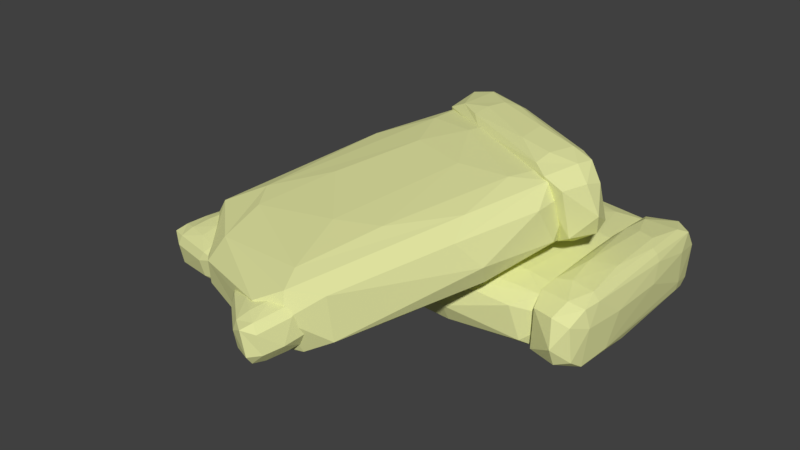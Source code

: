 # Source: sack_of_grain_v1-4.blend  (saved by Blender 2.79.0; exported with 4.5.12 LTS)
import bpy
from mathutils import Matrix  # noqa: F401  (used for matrix-valued properties, if any)

bpy.ops.wm.read_factory_settings(use_empty=True)
scene = bpy.context.scene
scene.name = 'Scene'

# ---- collections
col_collection_1 = bpy.data.collections.new('Collection 1'); scene.collection.children.link(col_collection_1)

# ---- materials (node trees are filled in below, after node groups)
mat_material_004 = bpy.data.materials.new('Material.004')
mat_material_004.alpha_threshold = 0.0
mat_material_004.use_transparent_shadow = False
mat_material_004.diffuse_color = (0.7605, 0.7835, 0.3564, 1.0)
mat_material_004.roughness = 0.5

# ---- material node trees

# ---- world
world_world = bpy.data.worlds.new('World'); scene.world = world_world
world_world.color = (0.05088, 0.05088, 0.05088)
world_world.use_sun_shadow = False
world_world.sun_shadow_jitter_overblur = 0.0
world_world.cycles.sampling_method = 'MANUAL'

# ---- meshes
me_cube_009 = bpy.data.meshes.new('Cube.009')
me_cube_009.from_pydata([(-0.7347, -0.7622, -2.032), (-0.4608, -0.7652, 2.103), (-0.7418, -0.5224, -2.283), (-0.7326, 0.8064, -1.725), (-0.4585, 0.7354, -2.182), (-0.4466, -0.619, 2.163), (-0.459, -0.7638, -2.115), (-0.7336, -0.7383, 2.211), (-0.4473, -0.2168, -2.329), (-0.4483, 0.2188, 2.381), (-0.6391, -0.7944, -2.332), (-0.5534, -0.7909, 2.377), (-0.6582, -0.2625, 2.85), (-0.5368, -0.3181, -2.808), (-0.7083, -0.8988, -1.451), (-0.5561, -0.9914, -0.3642), (-0.4282, -0.5071, -1.747), (-0.7635, 0.5071, -1.747), (-0.5547, -0.927, -1.726), (-0.732, 0.7686, 2.152), (-0.4559, 0.7498, 2.107), (-0.7448, -0.7983, 0.7088), (-0.7527, 0.226, 2.25), (-0.6391, 0.7944, -2.332), (-0.552, 0.8405, 2.249), (-0.5766, -0.9424, 1.682), (-0.4106, 0.1073, 0.658), (-0.623, 0.9813, -0.4029), (-0.5341, 0.8883, -1.874), (-0.7809, 0.213, -0.3642), (-0.7374, 0.6887, -2.205), (-0.4782, -0.4981, -2.562), (-0.4744, -0.8757, -1.425), (-0.4242, 0.5783, -1.111), (-0.5196, 0.9541, -0.9254), (-0.707, 0.9151, -0.9081), (-0.7674, -0.5783, -1.111), (-0.7767, 0.2119, 1.187), (-0.758, -0.5783, -1.792), (-0.706, 0.9046, 1.2), (-0.655, 0.9122, -1.722), (-0.459, 0.8064, -1.725), (-0.427, 0.5903, 1.2), (-0.4281, 0.2039, 1.921), (-0.4336, 0.5783, -1.792), (-0.4856, -0.9046, 1.2), (-0.5688, 0.3802, -2.795), (-0.4854, 0.4162, -2.616), (-0.7133, 0.2219, -2.638), (-0.6997, -0.6002, -2.555), (-0.6229, 0.3802, 2.833), (-0.708, 0.3874, 2.66), (-0.4783, 0.2219, 2.676), (-0.5284, 0.3432, 2.815), (-0.492, -0.6002, 2.593), (-0.6245, -0.5775, 2.719), (-0.5352, -0.6356, -2.591), (-0.7026, -0.8949, 1.617), (-0.4368, -0.7458, 0.7548), (-0.4143, -0.3866, 0.6836), (-0.4566, 0.8516, 0.7548), (-0.5563, 0.9689, 1.187), (-0.7548, 0.7458, 0.7548), (-0.7146, -0.5915, 2.526), (-0.5189, -0.2008, 2.811), (-0.4912, 0.6502, 2.523), (-0.6886, 0.6301, 2.6), (-0.6743, 0.5944, -2.611), (-0.5031, 0.6301, -2.562), (-0.7613, -0.589, 1.639), (-0.6661, -2.403e-07, -2.816)], [], [(47, 8, 31), (3, 35, 40), (68, 47, 46), (68, 4, 47), (67, 48, 30), (49, 10, 0), (70, 13, 49), (66, 51, 50), (54, 11, 1), (27, 61, 34), (26, 43, 59), (22, 63, 51), (53, 12, 64), (24, 65, 20), (48, 2, 30), (15, 14, 18), (14, 0, 10), (32, 15, 18), (6, 18, 10), (1, 45, 58), (45, 15, 32), (16, 6, 8), (4, 44, 8), (20, 42, 60), (42, 26, 33), (27, 34, 40), (28, 4, 23), (34, 41, 28), (19, 39, 62), (17, 30, 2), (0, 38, 2), (7, 69, 21), (7, 22, 69), (36, 29, 17), (62, 3, 17), (35, 27, 40), (43, 26, 42), (33, 26, 16), (58, 6, 16), (47, 31, 13), (46, 70, 67), (31, 6, 56), (31, 56, 13), (57, 7, 21), (59, 5, 58), (54, 55, 11), (50, 12, 53), (49, 56, 10), (46, 13, 70), (38, 36, 17), (20, 9, 43), (44, 33, 16), (1, 11, 25), (46, 47, 13), (68, 46, 67), (48, 70, 49), (50, 51, 12), (53, 65, 66, 50), (53, 64, 52), (65, 53, 52), (55, 54, 64, 12), (52, 64, 54), (11, 55, 63, 7), (7, 57, 25, 11), (22, 7, 63), (56, 6, 10), (57, 14, 15, 25), (43, 9, 5), (29, 37, 62), (34, 61, 60), (59, 43, 5), (54, 5, 9, 52), (14, 57, 21), (51, 63, 12), (12, 63, 55), (9, 20, 65, 52), (5, 54, 1), (24, 66, 65), (33, 44, 41, 60), (24, 19, 66), (2, 48, 49), (2, 49, 0), (23, 68, 67), (23, 67, 30), (67, 70, 48), (23, 4, 68), (18, 14, 10), (6, 58, 32), (6, 32, 18), (1, 25, 45), (58, 45, 32), (45, 25, 15), (26, 59, 16), (40, 23, 30, 3), (4, 41, 44), (8, 44, 16), (20, 43, 42), (60, 42, 33), (40, 34, 28), (28, 41, 4), (3, 62, 35), (27, 35, 39, 61), (23, 40, 28), (62, 39, 35), (36, 38, 0, 21), (17, 3, 30), (29, 36, 69, 37), (2, 38, 17), (21, 69, 36), (61, 39, 19, 24), (69, 22, 37), (29, 62, 17), (20, 60, 61, 24), (22, 51, 66, 19), (34, 60, 41), (59, 58, 16), (14, 21, 0), (47, 4, 8), (49, 13, 56), (8, 6, 31), (58, 5, 1), (19, 62, 37, 22)])
me_cube_009.materials.append(mat_material_004)
me_cube_009.use_remesh_preserve_volume = False
me_cube_009.use_remesh_preserve_attributes = False
me_cube_009.use_mirror_vertex_groups = False
me_cube_009.update()
me_cube_008 = bpy.data.meshes.new('Cube.008')
me_cube_008.from_pydata([(3.185, 0.3878, 1.148), (3.244, 0.7755, 1.175), (3.238, 0.77, -1.17), (2.975, 0.2088, 0.9089), (2.973, 0.2241, -0.8688), (2.877, 0.8037, -1.118), (3.082, 0.2806, -1.092), (2.973, 0.1848, -0.3564), (3.19, 0.377, -0.4457), (3.256, 0.7871, -0.5043), (2.944, 0.3527, 1.088), (2.884, 0.6805, -1.161), (3.056, 0.8094, 1.328), (3.056, 0.8094, -1.259), (2.908, 0.3544, -0.3959), (3.098, 0.2296, 0.01971), (3.046, 0.8757, -0.5357), (3.069, 0.545, 1.542), (3.069, 0.545, -1.474), (3.192, 0.4174, -1.157), (3.021, 0.2311, -0.9927), (3.141, 0.3397, 1.22), (3.239, 0.6953, 1.318), (2.872, 0.8101, 1.169), (2.945, 0.8174, 1.288), (3.168, 0.7918, -1.25), (3.242, 0.6871, -1.254), (3.141, 0.3397, -1.152), (3.032, 0.2337, 1.077), (3.21, 0.5127, 1.339), (2.885, 0.6893, 1.22), (2.857, 0.831, -0.4671), (3.168, 0.7918, 1.318), (2.945, 0.8174, -1.219), (3.251, 0.5421, -0.3431), (3.273, 0.6831, -0.6719), (2.847, 0.6796, -0.4836), (2.908, 0.3765, 0.6105), (3.026, 0.1666, -0.3811), (3.107, 0.2505, -0.6156), (3.104, 0.2482, 0.6749), (2.932, 0.8798, -0.5149), (3.174, 0.8414, -0.5082), (3.062, 0.6967, 1.543), (3.076, 0.3934, 1.427), (3.157, 0.5664, 1.543), (2.981, 0.5237, 1.427), (3.062, 0.6967, -1.474), (3.076, 0.3934, -1.358), (2.981, 0.5237, -1.358), (3.157, 0.5664, -1.474), (3.148, 0.4359, -1.388), (3.004, 0.3531, -1.232), (2.959, 0.6946, -1.388), (3.004, 0.3531, 1.3), (3.148, 0.4359, 1.457), (3.165, 0.6966, 1.524), (3.126, 0.8491, 0.8223), (3.026, 0.1781, 0.6162), (2.853, 0.6921, 0.7182), (3.247, 0.5554, 0.7844), (3.277, 0.7017, 0.6196), (2.936, 0.8695, 0.773), (2.959, 0.6946, 1.457), (3.165, 0.6966, -1.455)], [], [(61, 9, 35), (38, 15, 39), (28, 40, 58), (25, 64, 26, 2), (54, 10, 46), (27, 19, 51), (28, 54, 44), (57, 16, 42), (6, 39, 27), (14, 4, 11), (61, 1, 9), (26, 64, 50), (24, 63, 30, 23), (10, 37, 59, 30), (62, 24, 23), (40, 21, 0), (37, 10, 3), (61, 22, 1), (12, 32, 56, 43), (39, 15, 8), (32, 12, 57), (17, 45, 55, 44), (13, 33, 53, 47), (49, 52, 48, 18), (26, 50, 51, 19), (18, 48, 51, 50), (48, 6, 27, 51), (11, 4, 52, 49), (52, 20, 6, 48), (20, 52, 4), (33, 5, 11, 53), (53, 49, 18, 47), (49, 53, 11), (46, 17, 44, 54), (10, 54, 28, 3), (29, 0, 21, 55), (55, 45, 29), (44, 55, 21, 28), (32, 1, 22, 56), (56, 22, 29, 45), (43, 56, 45, 17), (42, 9, 1, 57), (16, 13, 25, 42), (1, 32, 57), (42, 25, 2, 9), (5, 33, 41, 31), (33, 13, 16, 41), (15, 38, 58, 40), (38, 7, 3, 58), (39, 6, 20, 38), (3, 28, 58), (38, 20, 4, 7), (19, 27, 39, 8), (37, 14, 36, 59), (59, 36, 31, 23), (36, 11, 5, 31), (23, 30, 59), (36, 14, 11), (34, 8, 0, 60), (14, 7, 4), (35, 26, 19, 34), (0, 29, 60), (2, 26, 35, 9), (19, 8, 34), (22, 61, 60, 29), (34, 61, 35), (34, 60, 61), (3, 7, 14, 37), (8, 15, 40, 0), (23, 31, 41, 62), (28, 21, 40), (62, 41, 16, 57), (24, 62, 57, 12), (12, 43, 63, 24), (63, 43, 17, 46), (30, 63, 46, 10), (13, 47, 64, 25), (47, 18, 50, 64)])
me_cube_008.materials.append(mat_material_004)
me_cube_008.use_remesh_preserve_volume = False
me_cube_008.use_remesh_preserve_attributes = False
me_cube_008.use_mirror_vertex_groups = False
me_cube_008.update()
me_cube_007 = bpy.data.meshes.new('Cube.007')
me_cube_007.from_pydata([(3.216, -0.3679, 1.148), (3.275, -0.7556, 1.175), (3.269, -0.7501, -1.17), (3.006, -0.1888, 0.9089), (3.004, -0.2042, -0.8688), (2.908, -0.7838, -1.118), (3.112, -0.2607, -1.092), (3.004, -0.1649, -0.3564), (3.221, -0.3571, -0.4457), (3.287, -0.7672, -0.5043), (2.975, -0.3327, 1.088), (2.915, -0.6606, -1.161), (3.087, -0.7895, 1.328), (3.087, -0.7895, -1.259), (2.939, -0.3344, -0.3959), (3.129, -0.2097, 0.01971), (3.077, -0.8558, -0.5357), (3.1, -0.5251, 1.542), (3.1, -0.5251, -1.474), (3.223, -0.3975, -1.157), (3.052, -0.2112, -0.9927), (3.172, -0.3198, 1.22), (3.27, -0.6754, 1.318), (2.903, -0.7902, 1.169), (2.976, -0.7975, 1.288), (3.199, -0.7719, -1.25), (3.273, -0.6672, -1.254), (3.172, -0.3198, -1.152), (3.063, -0.2137, 1.077), (3.241, -0.4928, 1.339), (2.916, -0.6694, 1.22), (2.888, -0.8111, -0.4671), (3.199, -0.7719, 1.318), (2.976, -0.7975, -1.219), (3.282, -0.5222, -0.3431), (3.304, -0.6632, -0.6719), (2.878, -0.6597, -0.4836), (2.939, -0.3566, 0.6105), (3.057, -0.1467, -0.3811), (3.138, -0.2306, -0.6156), (3.134, -0.2283, 0.6749), (2.963, -0.8599, -0.5149), (3.205, -0.8215, -0.5082), (3.093, -0.6768, 1.543), (3.107, -0.3734, 1.427), (3.188, -0.5465, 1.543), (3.012, -0.5038, 1.427), (3.093, -0.6768, -1.474), (3.107, -0.3734, -1.358), (3.012, -0.5038, -1.358), (3.188, -0.5465, -1.474), (3.179, -0.416, -1.388), (3.035, -0.3331, -1.232), (2.989, -0.6747, -1.388), (3.035, -0.3331, 1.3), (3.179, -0.416, 1.457), (3.196, -0.6767, 1.524), (3.157, -0.8291, 0.8223), (3.057, -0.1582, 0.6162), (2.884, -0.6722, 0.7182), (3.278, -0.5355, 0.7844), (3.307, -0.6818, 0.6196), (2.967, -0.8496, 0.773), (2.989, -0.6747, 1.457), (3.196, -0.6767, -1.455)], [], [(61, 9, 35), (38, 15, 39), (28, 40, 58), (25, 64, 26, 2), (54, 10, 46), (27, 19, 51), (28, 54, 44), (57, 16, 42), (6, 39, 27), (14, 4, 11), (61, 1, 9), (26, 64, 50), (24, 63, 30, 23), (10, 37, 59, 30), (62, 24, 23), (40, 21, 0), (37, 10, 3), (61, 22, 1), (12, 32, 56, 43), (39, 15, 8), (32, 12, 57), (17, 45, 55, 44), (13, 33, 53, 47), (49, 52, 48, 18), (26, 50, 51, 19), (18, 48, 51, 50), (48, 6, 27, 51), (11, 4, 52, 49), (52, 20, 6, 48), (20, 52, 4), (33, 5, 11, 53), (53, 49, 18, 47), (49, 53, 11), (46, 17, 44, 54), (10, 54, 28, 3), (29, 0, 21, 55), (55, 45, 29), (44, 55, 21, 28), (32, 1, 22, 56), (56, 22, 29, 45), (43, 56, 45, 17), (42, 9, 1, 57), (16, 13, 25, 42), (1, 32, 57), (42, 25, 2, 9), (5, 33, 41, 31), (33, 13, 16, 41), (15, 38, 58, 40), (38, 7, 3, 58), (39, 6, 20, 38), (3, 28, 58), (38, 20, 4, 7), (19, 27, 39, 8), (37, 14, 36, 59), (59, 36, 31, 23), (36, 11, 5, 31), (23, 30, 59), (36, 14, 11), (34, 8, 0, 60), (14, 7, 4), (35, 26, 19, 34), (0, 29, 60), (2, 26, 35, 9), (19, 8, 34), (22, 61, 60, 29), (34, 61, 35), (34, 60, 61), (3, 7, 14, 37), (8, 15, 40, 0), (23, 31, 41, 62), (28, 21, 40), (62, 41, 16, 57), (24, 62, 57, 12), (12, 43, 63, 24), (63, 43, 17, 46), (30, 63, 46, 10), (13, 47, 64, 25), (47, 18, 50, 64)])
me_cube_007.materials.append(mat_material_004)
me_cube_007.use_remesh_preserve_volume = False
me_cube_007.use_remesh_preserve_attributes = False
me_cube_007.use_mirror_vertex_groups = False
me_cube_007.update()
me_cube_000 = bpy.data.meshes.new('Cube.000')
me_cube_000.from_pydata([(-0.7442, -0.7622, -1.904), (0.7233, -0.7652, 1.968), (-0.7818, -0.5224, -2.14), (-0.7326, 0.8064, -1.617), (0.7354, 0.7354, -2.045), (0.7993, -0.619, 2.024), (0.7327, -0.7638, -1.982), (-0.7383, -0.7383, 2.07), (0.7953, -0.2168, -2.183), (0.7905, 0.2188, 2.228), (-0.2321, -0.7944, -2.185), (0.227, -0.7909, 2.225), (-0.3343, -0.2625, 2.667), (0.3163, -0.3181, -2.631), (-0.6027, -0.8988, -1.36), (0.213, -0.9914, -0.3425), (0.8981, -0.5071, -1.637), (-0.8981, 0.5071, -1.637), (0.2202, -0.927, -1.618), (-0.7297, 0.7686, 2.014), (0.7498, 0.7498, 1.971), (-0.7983, -0.7983, 0.6624), (-0.8406, 0.226, 2.105), (-0.2321, 0.7944, -2.185), (0.2346, 0.8405, 2.105), (0.1031, -0.9424, 1.574), (0.9919, 0.1073, 0.6148), (-0.1457, 0.9813, -0.3787), (0.3308, 0.8883, -1.756), (-0.9914, 0.213, -0.3425), (-0.7586, 0.6887, -2.066), (0.6301, -0.4981, -2.4), (0.6506, -0.8757, -1.336), (0.9193, 0.5783, -1.042), (0.4081, 0.9541, -0.868), (-0.5954, 0.9151, -0.8518), (-0.9193, -0.5783, -1.042), (-0.9689, 0.2119, 1.11), (-0.8689, -0.5783, -1.679), (-0.5903, 0.9046, 1.123), (-0.3169, 0.9122, -1.614), (0.7326, 0.8064, -1.617), (0.9046, 0.5903, 1.123), (0.8984, 0.2039, 1.798), (0.8689, 0.5783, -1.679), (0.5903, -0.9046, 1.123), (0.1449, 0.3802, -2.619), (0.5913, 0.4162, -2.451), (-0.6295, 0.2219, -2.472), (-0.5563, -0.6002, -2.394), (-0.1449, 0.3802, 2.652), (-0.6009, 0.3874, 2.49), (0.6295, 0.2219, 2.505), (0.361, 0.3432, 2.635), (0.5563, -0.6002, 2.427), (-0.1537, -0.5775, 2.545), (0.3248, -0.6356, -2.428), (-0.5718, -0.8949, 1.513), (0.8516, -0.7458, 0.7055), (0.9724, -0.3866, 0.6388), (0.7458, 0.8516, 0.7055), (0.2119, 0.9689, 1.11), (-0.8516, 0.7458, 0.7055), (-0.6362, -0.5915, 2.365), (0.4118, -0.2008, 2.631), (0.5603, 0.6502, 2.361), (-0.4969, 0.6301, 2.434), (-0.4202, 0.5944, -2.446), (0.4969, 0.6301, -2.401), (-0.8866, -0.589, 1.533), (-0.3763, -2.328e-07, -2.639)], [], [(47, 8, 31), (3, 35, 40), (68, 47, 46), (68, 4, 47), (67, 48, 30), (49, 10, 0), (70, 13, 49), (66, 51, 50), (54, 11, 1), (27, 61, 34), (26, 43, 59), (22, 63, 51), (53, 12, 64), (24, 65, 20), (48, 2, 30), (15, 14, 18), (14, 0, 10), (32, 15, 18), (6, 18, 10), (1, 45, 58), (45, 15, 32), (16, 6, 8), (4, 44, 8), (20, 42, 60), (42, 26, 33), (27, 34, 40), (28, 4, 23), (34, 41, 28), (19, 39, 62), (17, 30, 2), (0, 38, 2), (7, 69, 21), (7, 22, 69), (36, 29, 17), (62, 3, 17), (35, 27, 40), (43, 26, 42), (33, 26, 16), (58, 6, 16), (47, 31, 13), (46, 70, 67), (31, 6, 56), (31, 56, 13), (57, 7, 21), (59, 5, 58), (54, 55, 11), (50, 12, 53), (49, 56, 10), (46, 13, 70), (38, 36, 17), (20, 9, 43), (44, 33, 16), (1, 11, 25), (46, 47, 13), (68, 46, 67), (48, 70, 49), (50, 51, 12), (53, 65, 66, 50), (53, 64, 52), (65, 53, 52), (55, 54, 64, 12), (52, 64, 54), (11, 55, 63, 7), (7, 57, 25, 11), (22, 7, 63), (56, 6, 10), (57, 14, 15, 25), (43, 9, 5), (29, 37, 62), (34, 61, 60), (59, 43, 5), (54, 5, 9, 52), (14, 57, 21), (51, 63, 12), (12, 63, 55), (9, 20, 65, 52), (5, 54, 1), (24, 66, 65), (33, 44, 41, 60), (24, 19, 66), (2, 48, 49), (2, 49, 0), (23, 68, 67), (23, 67, 30), (67, 70, 48), (23, 4, 68), (18, 14, 10), (6, 58, 32), (6, 32, 18), (1, 25, 45), (58, 45, 32), (45, 25, 15), (26, 59, 16), (40, 23, 30, 3), (4, 41, 44), (8, 44, 16), (20, 43, 42), (60, 42, 33), (40, 34, 28), (28, 41, 4), (3, 62, 35), (27, 35, 39, 61), (23, 40, 28), (62, 39, 35), (36, 38, 0, 21), (17, 3, 30), (29, 36, 69, 37), (2, 38, 17), (21, 69, 36), (61, 39, 19, 24), (69, 22, 37), (29, 62, 17), (20, 60, 61, 24), (22, 51, 66, 19), (34, 60, 41), (59, 58, 16), (14, 21, 0), (47, 4, 8), (49, 13, 56), (8, 6, 31), (58, 5, 1), (19, 62, 37, 22)])
me_cube_000.materials.append(mat_material_004)
me_cube_000.use_remesh_preserve_volume = False
me_cube_000.use_remesh_preserve_attributes = False
me_cube_000.use_mirror_vertex_groups = False
me_cube_000.update()
me_cube_006 = bpy.data.meshes.new('Cube.006')
me_cube_006.from_pydata([(0.7059, -0.7622, -2.032), (0.9798, -0.7652, 2.103), (0.6989, -0.5224, -2.283), (0.708, 0.8064, -1.725), (0.9821, 0.7354, -2.182), (0.994, -0.619, 2.163), (0.9816, -0.7638, -2.115), (0.707, -0.7383, 2.211), (0.9933, -0.2168, -2.329), (0.9924, 0.2188, 2.381), (0.8015, -0.7944, -2.332), (0.8872, -0.7909, 2.377), (0.7824, -0.2625, 2.85), (0.9038, -0.3181, -2.808), (0.7323, -0.8988, -1.451), (0.8846, -0.9914, -0.3642), (1.012, -0.5071, -1.747), (0.8859, -0.927, -1.726), (0.7086, 0.7686, 2.152), (0.9848, 0.7498, 2.107), (0.8015, 0.7944, -2.332), (0.8886, 0.8405, 2.249), (0.864, -0.9424, 1.682), (1.03, 0.1073, 0.658), (0.8176, 0.9813, -0.4029), (0.9065, 0.8883, -1.874), (0.7032, 0.6887, -2.205), (0.9624, -0.4981, -2.562), (0.9663, -0.8757, -1.425), (1.016, 0.5783, -1.111), (0.921, 0.9541, -0.9254), (0.7336, 0.9151, -0.9081), (0.7346, 0.9046, 1.2), (0.7856, 0.9122, -1.722), (0.9816, 0.8064, -1.725), (1.014, 0.5903, 1.2), (1.013, 0.2039, 1.921), (1.007, 0.5783, -1.792), (0.955, -0.9046, 1.2), (0.8719, 0.3802, -2.795), (0.9552, 0.4162, -2.616), (0.7273, 0.2219, -2.638), (0.7409, -0.6002, -2.555), (0.8177, 0.3802, 2.833), (0.7326, 0.3874, 2.66), (0.9623, 0.2219, 2.676), (0.9122, 0.3432, 2.815), (0.9487, -0.6002, 2.593), (0.8161, -0.5775, 2.719), (0.9054, -0.6356, -2.591), (0.7381, -0.8949, 1.617), (1.004, -0.7458, 0.7548), (1.026, -0.3866, 0.6836), (0.984, 0.8516, 0.7548), (0.8844, 0.9689, 1.187), (0.726, -0.5915, 2.526), (0.9217, -0.2008, 2.811), (0.9494, 0.6502, 2.523), (0.752, 0.6301, 2.6), (0.7664, 0.5944, -2.611), (0.9376, 0.6301, -2.562), (0.7745, -2.923e-07, -2.816), (-1.033, 0.8037, -1.118), (-0.9661, 0.3527, 1.088), (-1.026, 0.6805, -1.161), (-0.8536, 0.8094, 1.328), (-0.8536, 0.8094, -1.259), (-1.002, 0.3544, -0.3959), (-0.8643, 0.8757, -0.5357), (-0.841, 0.545, 1.542), (-1.038, 0.8101, 1.169), (-0.965, 0.8174, 1.288), (-1.025, 0.6893, 1.22), (-1.053, 0.831, -0.4671), (-0.965, 0.8174, -1.219), (-1.063, 0.6796, -0.4836), (-1.002, 0.3765, 0.6105), (-0.9776, 0.8798, -0.5148), (-0.7361, 0.8414, -0.5082), (-0.8482, 0.6967, 1.543), (-0.9293, 0.5237, 1.427), (-0.8482, 0.6967, -1.474), (-0.9293, 0.5237, -1.358), (-0.9514, 0.6946, -1.388), (-0.7836, 0.8491, 0.8223), (-1.057, 0.6921, 0.7182), (-0.9738, 0.8695, 0.773), (-0.9514, 0.6946, 1.457), (-1.002, -0.7838, -1.118), (-0.9352, -0.3327, 1.088), (-0.9949, -0.6606, -1.161), (-0.8227, -0.7895, 1.328), (-0.8227, -0.7895, -1.259), (-0.971, -0.3344, -0.3959), (-0.8334, -0.8558, -0.5357), (-1.007, -0.7902, 1.169), (-0.9341, -0.7975, 1.288), (-0.9942, -0.6694, 1.22), (-1.022, -0.8111, -0.4671), (-0.9341, -0.7975, -1.219), (-1.032, -0.6597, -0.4836), (-0.9707, -0.3566, 0.6105), (-0.9467, -0.8599, -0.5148), (-0.8984, -0.5038, 1.427), (-0.8984, -0.5038, -1.358), (-0.9205, -0.6747, -1.388), (-0.7527, -0.8291, 0.8223), (-1.026, -0.6722, 0.7182), (-0.9429, -0.8496, 0.773), (-0.9205, -0.6747, 1.457), (-0.7442, -0.7622, -1.904), (-0.7818, -0.5224, -2.14), (-0.7326, 0.8064, -1.617), (-0.7383, -0.7383, 2.07), (-0.2321, -0.7944, -2.185), (0.227, -0.7909, 2.225), (-0.3343, -0.2625, 2.667), (0.3163, -0.3181, -2.631), (-0.6027, -0.8988, -1.36), (0.213, -0.9914, -0.3425), (-0.8981, 0.5071, -1.637), (0.2202, -0.927, -1.618), (-0.7297, 0.7686, 2.014), (-0.8406, 0.226, 2.105), (-0.2321, 0.7944, -2.185), (0.2346, 0.8405, 2.105), (0.1031, -0.9424, 1.574), (-0.1457, 0.9813, -0.3787), (0.3308, 0.8883, -1.756), (-0.9914, 0.213, -0.3425), (-0.7586, 0.6887, -2.066), (0.6301, -0.4981, -2.4), (0.6506, -0.8757, -1.336), (0.4081, 0.9541, -0.868), (-0.5954, 0.9151, -0.8518), (-0.9689, 0.2119, 1.11), (-0.8689, -0.5783, -1.679), (-0.5903, 0.9046, 1.123), (-0.3169, 0.9122, -1.614), (0.5903, -0.9046, 1.123), (0.1449, 0.3802, -2.619), (0.5913, 0.4162, -2.451), (-0.6295, 0.2219, -2.472), (-0.5563, -0.6002, -2.394), (-0.1449, 0.3802, 2.652), (-0.6009, 0.3874, 2.49), (0.6295, 0.2219, 2.505), (0.361, 0.3432, 2.635), (0.5563, -0.6002, 2.427), (-0.1537, -0.5775, 2.545), (0.3248, -0.6356, -2.428), (-0.5718, -0.8949, 1.513), (0.2119, 0.9689, 1.11), (-0.6362, -0.5915, 2.365), (0.4118, -0.2008, 2.631), (0.5603, 0.6502, 2.361), (-0.4969, 0.6301, 2.434), (-0.4202, 0.5944, -2.446), (0.4969, 0.6301, -2.401), (-0.8866, -0.589, 1.533), (-0.3763, -2.328e-07, -2.639), (-0.9433, -0.2628, -0.3792), (-0.9441, -0.2806, -0.5914), (-0.9411, -0.3389, -0.8306), (-0.9317, -0.3361, -0.9533), (-0.7213, -0.8258, -0.5117), (-0.7499, -0.7781, -1.253), (-0.9159, -0.4021, -1.139), (-0.897, -0.4932, -1.35), (-0.8178, -0.6885, -1.452), (-0.7575, -0.7711, -1.271), (-0.8958, -0.5044, -1.361), (-0.8917, -0.5783, -1.391), (-0.8269, -0.6766, -1.466), (-0.9237, -0.2801, 1.022), (-0.9297, -0.2538, 0.7934), (-0.7382, -0.8268, 0.4162), (-0.7395, -0.8285, 0.05436), (-0.742, -0.8224, 0.8546), (-0.9167, -0.3329, 1.153), (-0.7572, -0.7792, 1.322), (-0.7439, -0.8171, 0.9266), (-0.7433, -0.8217, 0.8688), (-0.8973, -0.4953, 1.42), (-0.8963, -0.5043, 1.429), (-0.8813, -0.6016, 1.481), (-0.8875, -0.5887, 1.469), (-0.769, -0.769, 1.349), (-0.8223, -0.6767, 1.539), (-0.8176, -0.6841, 1.529), (-0.9729, 0.2833, -0.2042), (-0.9727, 0.2787, -0.3783), (-0.9682, 0.2868, -0.6412), (-0.9658, 0.2935, -0.6969), (-0.9493, 0.2875, -0.9094), (-0.7181, 0.8294, -0.5074), (-0.7399, 0.808, -1.008), (-0.7532, 0.7936, -1.251), (-0.7528, 0.7961, -1.222), (-0.9291, 0.4093, -1.207), (-0.9185, 0.4445, -1.299), (-0.7992, 0.6966, -1.465), (-0.8443, 0.6148, -1.474), (-0.8924, 0.5326, -1.406), (-0.8934, 0.5309, -1.404), (-0.9488, 0.3033, 1.041), (-0.9524, 0.2899, 1.01), (-0.9599, 0.272, 0.7965), (-0.7278, 0.8276, -0.04716), (-0.7303, 0.8157, 0.9825), (-0.7326, 0.818, 0.8954), (-0.9143, 0.353, 1.27), (-0.7424, 0.7919, 1.318), (-0.7421, 0.7924, 1.313), (-0.9075, 0.3649, 1.309), (-0.786, 0.758, 1.41), (-0.8403, 0.531, 1.532), (-0.7927, 0.6966, 1.533), (-0.8349, 0.5465, 1.542), (0.7075, 0.805, -1.666), (0.7069, 0.7952, -1.726), (0.7137, 0.8445, -0.2154), (0.7102, 0.8166, -1.565), (0.709, 0.8112, -1.625), (0.7093, -0.8356, -0.09357), (0.7133, -0.8352, -0.6998), (0.7113, -0.7931, -1.813), (0.7057, -0.7627, -1.992), (0.7061, -0.7646, -1.987), (0.7076, -0.7718, -1.964), (0.7045, -0.7512, -2.018), (0.7048, -0.755, -2.012), (0.7138, 0.7436, -2.03), (0.712, 0.7369, -2.048), (0.7067, 0.7733, -1.86), (0.7085, 0.7235, -2.085), (0.7043, 0.7153, -2.096), (0.6995, 0.6633, -2.141), (0.702, 0.3523, -2.227), (0.6998, 0.6564, -2.146), (0.6992, -0.4302, -2.277), (0.6977, -0.4693, -2.256), (0.6967, -0.5297, -2.219), (0.7033, -0.6877, -2.102), (0.7046, 0.06475, -2.302), (0.7015, -0.3766, -2.306), (0.7092, -0.8288, 0.996), (0.7102, -0.8317, 0.9313), (0.7137, 0.8364, 1.009), (0.7194, 0.8574, 0.7254), (0.7198, 0.8595, 0.5845), (0.7049, 0.7649, 1.925), (0.705, 0.7262, 2.064), (0.7054, 0.7576, 1.983), (0.6994, 0.5282, 2.195), (0.7013, -0.4509, 2.223), (0.7031, -0.6116, 2.184), (0.7005, -0.7033, 2.077), (0.7055, -0.746, 2.018), (0.7101, -0.7659, 1.974), (0.7061, -0.7482, 2.015), (0.7106, -0.7688, 1.96), (0.7117, -0.7774, 1.894), (0.6988, -0.00829, 2.329), (0.6994, 0.2676, 2.355), (0.7025, 0.2205, 2.379)], [], [(40, 8, 27), (3, 31, 33), (60, 40, 39), (60, 4, 40), (59, 41, 26), (42, 10, 0), (61, 13, 42), (58, 44, 43), (47, 11, 1), (24, 54, 30), (23, 36, 52), (46, 12, 56), (21, 57, 19), (41, 2, 240, 245, 244, 238, 26), (15, 14, 17), (14, 0, 10), (28, 15, 17), (6, 17, 10), (1, 38, 51), (38, 15, 28), (16, 6, 8), (4, 37, 8), (19, 35, 53), (35, 23, 29), (24, 30, 33), (25, 4, 20), (30, 34, 25), (18, 32, 248, 251), (0, 230, 243, 242, 2), (7, 257, 258), (7, 255, 256, 257), (31, 24, 33), (36, 23, 35), (29, 23, 16), (51, 6, 16), (40, 27, 13), (39, 61, 59), (27, 6, 49), (27, 49, 13), (50, 7, 258, 260, 259, 261, 262, 246), (52, 5, 51), (47, 48, 11), (43, 12, 46), (42, 49, 10), (39, 13, 61), (19, 9, 36), (37, 29, 16), (1, 11, 22), (39, 40, 13), (60, 39, 59), (41, 61, 42), (43, 44, 12), (46, 57, 58, 43), (46, 56, 45), (57, 46, 45), (48, 47, 56, 12), (45, 56, 47), (11, 48, 55, 7), (7, 50, 22, 11), (49, 6, 10), (50, 14, 15, 22), (36, 9, 5), (30, 54, 53), (52, 36, 5), (47, 5, 9, 45), (14, 50, 246, 247, 224), (44, 55, 12), (12, 55, 48), (9, 19, 57, 45), (5, 47, 1), (21, 58, 57), (29, 37, 34, 53), (21, 18, 58), (2, 41, 42), (2, 42, 0), (20, 60, 59), (20, 59, 26), (59, 61, 41), (20, 4, 60), (17, 14, 10), (6, 51, 28), (6, 28, 17), (1, 22, 38), (51, 38, 28), (38, 22, 15), (23, 52, 16), (33, 20, 26, 236, 235, 233, 232, 234, 3), (4, 34, 37), (8, 37, 16), (19, 36, 35), (53, 35, 29), (33, 30, 25), (25, 34, 4), (3, 219, 223, 222, 221, 31), (24, 31, 32, 54), (20, 33, 25), (2, 242, 241), (54, 32, 18, 21), (19, 53, 54, 21), (30, 53, 34), (52, 51, 16), (14, 224, 225, 226, 229, 228, 227, 0), (40, 4, 8), (42, 13, 49), (8, 6, 27), (51, 5, 1), (18, 251, 253, 252, 254), (84, 68, 78), (67, 192, 193, 194, 64), (71, 87, 72, 70), (63, 76, 85, 72), (86, 71, 70), (76, 63, 206, 207), (65, 212, 215, 217, 79), (69, 218, 216), (66, 74, 83, 81), (82, 200, 204, 203), (64, 194, 199, 200, 82), (74, 62, 64, 83), (83, 82, 203, 202, 81), (82, 83, 64), (80, 69, 216, 214), (63, 211, 205, 206), (79, 217, 218, 69), (78, 195, 208, 210, 209, 84), (68, 66, 197, 198, 196, 78), (78, 196, 195), (62, 74, 77, 73), (74, 66, 68, 77), (76, 67, 75, 85), (85, 75, 73, 70), (75, 64, 62, 73), (70, 72, 85), (75, 67, 64), (67, 191, 192), (70, 73, 77, 86), (86, 77, 68, 84), (71, 86, 84, 65), (65, 79, 87, 71), (87, 79, 69, 80), (72, 87, 80, 63), (66, 81, 201, 197), (81, 202, 201), (106, 94, 165, 177, 176), (93, 162, 163, 164, 90), (96, 109, 97, 95), (89, 101, 107, 97), (108, 96, 95), (101, 89, 174, 175), (91, 180, 187, 189), (92, 99, 105, 173, 169), (104, 168, 171), (90, 164, 167, 168, 104), (99, 88, 90, 105), (105, 104, 171, 172, 173), (104, 105, 90), (103, 184, 183), (89, 179, 174), (94, 92, 166, 165), (88, 99, 102, 98), (99, 92, 94, 102), (101, 93, 100, 107), (107, 100, 98, 95), (100, 90, 88, 98), (95, 97, 107), (100, 93, 90), (93, 161, 162), (95, 98, 102, 108), (108, 102, 94, 106), (96, 108, 106, 91), (91, 189, 188, 109, 96), (109, 188, 185, 186, 184, 103), (97, 109, 103, 89), (92, 169, 170, 166), (141, 244, 245, 131), (112, 134, 138), (158, 141, 140), (158, 235, 236, 237, 239, 141), (157, 142, 130), (143, 114, 110), (160, 117, 143), (156, 145, 144), (148, 115, 259, 260), (127, 152, 133), (123, 153, 145), (147, 116, 154), (125, 155, 252, 253), (142, 111, 130), (119, 118, 121), (118, 110, 114), (132, 119, 121), (139, 119, 132), (127, 133, 138), (128, 232, 233, 124), (133, 222, 223, 128), (122, 137, 210, 209, 213, 212, 215), (120, 130, 111), (110, 136, 111), (113, 159, 185, 188, 189, 187), (113, 123, 159), (134, 127, 138), (141, 131, 117), (140, 160, 157), (131, 243, 230, 231, 150), (131, 150, 117), (151, 113, 187, 180, 181, 182), (148, 149, 115), (144, 116, 147), (143, 150, 114), (140, 117, 160), (136, 172, 171, 168, 167, 120), (140, 141, 117), (158, 140, 157), (142, 160, 143), (144, 145, 116), (147, 155, 156, 144), (147, 154, 146), (155, 147, 146), (149, 148, 154, 116), (146, 154, 148), (115, 149, 153, 113), (113, 151, 126, 115), (123, 113, 153), (150, 231, 227, 228, 114), (151, 118, 119, 126), (129, 135, 205, 206, 207, 190), (133, 152, 249, 250), (148, 256, 255, 263, 265, 146), (118, 151, 182, 178, 176, 177), (145, 153, 116), (116, 153, 149), (125, 156, 155), (125, 122, 156), (111, 142, 143), (111, 143, 110), (124, 158, 157), (124, 157, 130), (157, 160, 142), (124, 233, 235, 158), (121, 118, 114), (139, 126, 119), (138, 124, 130, 112), (138, 133, 128), (128, 223, 219, 220, 234, 232), (112, 198, 196, 195, 208, 134), (127, 134, 137, 152), (124, 138, 128), (120, 112, 130), (129, 163, 162, 161, 175, 174, 179, 183, 184, 186, 159, 135), (111, 136, 120), (152, 137, 122, 125), (159, 123, 135), (129, 190, 191, 192, 193), (123, 145, 156, 122), (133, 250, 221, 222), (118, 177, 165, 166, 170, 110), (141, 239, 238, 244), (143, 117, 150), (122, 215, 217, 218, 216, 214, 211, 205, 135, 123), (183, 179, 89, 103), (186, 185, 159), (170, 169, 173, 172, 136, 110), (176, 178, 106), (167, 164, 163, 129, 193, 194, 199, 120), (178, 182, 181, 106), (175, 161, 93, 101), (181, 180, 91, 106), (214, 211, 63, 80), (199, 200, 204, 120), (204, 203, 202, 201, 197, 198, 112, 120), (208, 210, 137, 134), (209, 213, 84), (207, 190, 191, 67, 76), (213, 212, 65, 84), (220, 219, 3), (264, 265, 263, 55, 44), (237, 236, 26), (234, 220, 3), (262, 261, 126, 139), (229, 226, 132, 121), (261, 259, 115, 126), (263, 255, 7, 55), (226, 225, 132), (265, 264, 254, 252, 155, 146), (245, 240, 241, 242, 243, 131), (227, 231, 230, 0), (260, 258, 257, 256, 148), (253, 251, 248, 249, 152, 125), (228, 229, 121, 114), (221, 250, 249, 248, 32, 31), (241, 240, 2), (238, 239, 237, 26), (247, 246, 262, 139), (225, 224, 247, 139, 132), (254, 264, 44, 58, 18)])
me_cube_006.materials.append(mat_material_004)
me_cube_006.use_remesh_preserve_volume = False
me_cube_006.use_remesh_preserve_attributes = False
me_cube_006.use_mirror_vertex_groups = False
me_cube_006.update()

# ---- objects
ob_cube_006 = bpy.data.objects.new('Cube.006', me_cube_009)
ob_cube_005 = bpy.data.objects.new('Cube.005', me_cube_008)
ob_cube_004 = bpy.data.objects.new('Cube.004', me_cube_007)
ob_cube_000 = bpy.data.objects.new('Cube.000', me_cube_000)
ob_cube_002 = bpy.data.objects.new('Cube.002', me_cube_006)

# ---- transforms, parenting, visibility, modifiers, constraints
ob_cube_006.location = (2.094, -1.858, 0.7051)
ob_cube_006.scale = (0.2416, 0.1737, 0.01936)
ob_cube_006.lineart.crease_threshold = 0.0
_m = ob_cube_006.modifiers.new('Collision', 'COLLISION')
ob_cube_005.location = (0.8011, -1.858, 0.7051)
ob_cube_005.scale = (0.2416, 0.1737, 0.01936)
ob_cube_005.lineart.crease_threshold = 0.0
_m = ob_cube_005.modifiers.new('Collision', 'COLLISION')
ob_cube_004.location = (0.8011, -1.858, 0.7051)
ob_cube_004.scale = (0.2416, 0.1737, 0.01936)
ob_cube_004.lineart.crease_threshold = 0.0
_m = ob_cube_004.modifiers.new('Collision', 'COLLISION')
ob_cube_000.location = (1.746, -1.858, 0.7051)
ob_cube_000.scale = (0.2416, 0.1737, 0.01936)
ob_cube_000.lineart.crease_threshold = 0.0
_m = ob_cube_000.modifiers.new('Collision', 'COLLISION')
ob_cube_002.location = (1.695, -2.017, 0.7841)
ob_cube_002.rotation_euler = (7.654e-09, -0.2312, 1.103)
ob_cube_002.scale = (0.2416, 0.1737, 0.02246)
ob_cube_002.lineart.crease_threshold = 0.0

# ---- collection membership
col_collection_1.objects.link(ob_cube_006)
col_collection_1.objects.link(ob_cube_005)
col_collection_1.objects.link(ob_cube_004)
col_collection_1.objects.link(ob_cube_000)
col_collection_1.objects.link(ob_cube_002)

# ---- scene / render settings (as saved in the file)
scene.frame_start = 1; scene.frame_end = 250; scene.frame_set(0)
scene.render.engine = 'BLENDER_EEVEE_NEXT'
scene.render.resolution_percentage = 50
scene.render.dither_intensity = 0.0
scene.cycles.use_denoising = False
scene.cycles.samples = 128
scene.cycles.sampling_pattern = 'TABULATED_SOBOL'
scene.cycles.use_adaptive_sampling = False
scene.cycles.use_light_tree = False
scene.cycles.blur_glossy = 0.0
scene.cycles.sample_clamp_indirect = 0.0
scene.view_settings.view_transform = 'Standard'
bpy.context.view_layer.update()

# ---- added for rendering (the .blend has no active camera and no usable light): camera, sun
cam_auto = bpy.data.cameras.new('AutoCamera')
cam_auto.lens = 50.0
cam_auto.sensor_width = 36.0
cam_auto.clip_end = 1000.0
ob_auto_camera = bpy.data.objects.new('AutoCamera', cam_auto)
scene.collection.objects.link(ob_auto_camera)
ob_auto_camera.location = (2.53896, -3.00489, 1.44102)
ob_auto_camera.rotation_euler = (1.09748, -7.21219e-08, 0.694738)
scene.camera = ob_auto_camera
light_auto_sun = bpy.data.lights.new('AutoSun', 'SUN')
light_auto_sun.energy = 3.0
light_auto_sun.angle = 0.0523599
ob_auto_sun = bpy.data.objects.new('AutoSun', light_auto_sun)
scene.collection.objects.link(ob_auto_sun)
ob_auto_sun.rotation_euler = (0.872665, 0.174533, 0.523599)
bpy.context.view_layer.update()
